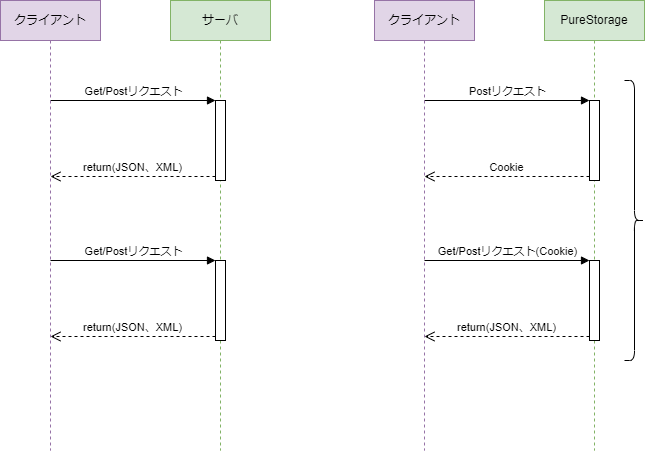

The diagram above was exported from draw.io. Its source (the exported page's mxGraphModel, read from the mxfile embedded in the PNG):
<mxGraphModel dx="1618" dy="893" grid="1" gridSize="10" guides="1" tooltips="1" connect="1" arrows="1" fold="1" page="1" pageScale="1" pageWidth="827" pageHeight="1169" math="0" shadow="0">
  <root>
    <mxCell id="3SnDUy8vyCMSU-dKB3ss-0" />
    <mxCell id="3SnDUy8vyCMSU-dKB3ss-1" parent="3SnDUy8vyCMSU-dKB3ss-0" />
    <mxCell id="3SnDUy8vyCMSU-dKB3ss-3" value="Get/Postリクエスト" style="html=1;verticalAlign=bottom;endArrow=block;entryX=0;entryY=0;rounded=0;" edge="1" target="3SnDUy8vyCMSU-dKB3ss-2" parent="3SnDUy8vyCMSU-dKB3ss-1">
      <mxGeometry relative="1" as="geometry">
        <mxPoint x="90" y="130" as="sourcePoint" />
      </mxGeometry>
    </mxCell>
    <mxCell id="3SnDUy8vyCMSU-dKB3ss-4" value="return(JSON、XML)" style="html=1;verticalAlign=bottom;endArrow=open;dashed=1;endSize=8;exitX=0;exitY=0.95;rounded=0;" edge="1" source="3SnDUy8vyCMSU-dKB3ss-2" parent="3SnDUy8vyCMSU-dKB3ss-1">
      <mxGeometry relative="1" as="geometry">
        <mxPoint x="90" y="206" as="targetPoint" />
      </mxGeometry>
    </mxCell>
    <mxCell id="3SnDUy8vyCMSU-dKB3ss-5" value="クライアント" style="shape=umlLifeline;perimeter=lifelinePerimeter;whiteSpace=wrap;html=1;container=1;collapsible=0;recursiveResize=0;outlineConnect=0;fillColor=#e1d5e7;strokeColor=#9673a6;" vertex="1" parent="3SnDUy8vyCMSU-dKB3ss-1">
      <mxGeometry x="40" y="30" width="100" height="450" as="geometry" />
    </mxCell>
    <mxCell id="3SnDUy8vyCMSU-dKB3ss-6" value="サーバ" style="shape=umlLifeline;perimeter=lifelinePerimeter;whiteSpace=wrap;html=1;container=1;collapsible=0;recursiveResize=0;outlineConnect=0;fillColor=#d5e8d4;strokeColor=#82b366;" vertex="1" parent="3SnDUy8vyCMSU-dKB3ss-1">
      <mxGeometry x="210" y="30" width="100" height="450" as="geometry" />
    </mxCell>
    <mxCell id="3SnDUy8vyCMSU-dKB3ss-2" value="" style="html=1;points=[];perimeter=orthogonalPerimeter;" vertex="1" parent="3SnDUy8vyCMSU-dKB3ss-6">
      <mxGeometry x="45" y="100" width="10" height="80" as="geometry" />
    </mxCell>
    <mxCell id="3SnDUy8vyCMSU-dKB3ss-9" value="Get/Postリクエスト" style="html=1;verticalAlign=bottom;endArrow=block;entryX=0;entryY=0;rounded=0;" edge="1" parent="3SnDUy8vyCMSU-dKB3ss-6" target="3SnDUy8vyCMSU-dKB3ss-11">
      <mxGeometry relative="1" as="geometry">
        <mxPoint x="-120" y="260" as="sourcePoint" />
      </mxGeometry>
    </mxCell>
    <mxCell id="3SnDUy8vyCMSU-dKB3ss-10" value="return(JSON、XML)" style="html=1;verticalAlign=bottom;endArrow=open;dashed=1;endSize=8;exitX=0;exitY=0.95;rounded=0;" edge="1" parent="3SnDUy8vyCMSU-dKB3ss-6" source="3SnDUy8vyCMSU-dKB3ss-11">
      <mxGeometry relative="1" as="geometry">
        <mxPoint x="-120" y="336" as="targetPoint" />
      </mxGeometry>
    </mxCell>
    <mxCell id="3SnDUy8vyCMSU-dKB3ss-11" value="" style="html=1;points=[];perimeter=orthogonalPerimeter;" vertex="1" parent="3SnDUy8vyCMSU-dKB3ss-6">
      <mxGeometry x="45" y="260" width="10" height="80" as="geometry" />
    </mxCell>
    <mxCell id="3SnDUy8vyCMSU-dKB3ss-12" value="Postリクエスト" style="html=1;verticalAlign=bottom;endArrow=block;entryX=0;entryY=0;rounded=0;" edge="1" parent="3SnDUy8vyCMSU-dKB3ss-1" target="3SnDUy8vyCMSU-dKB3ss-16">
      <mxGeometry relative="1" as="geometry">
        <mxPoint x="464" y="130" as="sourcePoint" />
      </mxGeometry>
    </mxCell>
    <mxCell id="3SnDUy8vyCMSU-dKB3ss-13" value="Cookie" style="html=1;verticalAlign=bottom;endArrow=open;dashed=1;endSize=8;exitX=0;exitY=0.95;rounded=0;" edge="1" parent="3SnDUy8vyCMSU-dKB3ss-1" source="3SnDUy8vyCMSU-dKB3ss-16">
      <mxGeometry relative="1" as="geometry">
        <mxPoint x="464" y="206" as="targetPoint" />
      </mxGeometry>
    </mxCell>
    <mxCell id="3SnDUy8vyCMSU-dKB3ss-14" value="クライアント" style="shape=umlLifeline;perimeter=lifelinePerimeter;whiteSpace=wrap;html=1;container=1;collapsible=0;recursiveResize=0;outlineConnect=0;fillColor=#e1d5e7;strokeColor=#9673a6;" vertex="1" parent="3SnDUy8vyCMSU-dKB3ss-1">
      <mxGeometry x="414" y="30" width="100" height="450" as="geometry" />
    </mxCell>
    <mxCell id="3SnDUy8vyCMSU-dKB3ss-15" value="PureStorage" style="shape=umlLifeline;perimeter=lifelinePerimeter;whiteSpace=wrap;html=1;container=1;collapsible=0;recursiveResize=0;outlineConnect=0;fillColor=#d5e8d4;strokeColor=#82b366;" vertex="1" parent="3SnDUy8vyCMSU-dKB3ss-1">
      <mxGeometry x="584" y="30" width="100" height="450" as="geometry" />
    </mxCell>
    <mxCell id="3SnDUy8vyCMSU-dKB3ss-16" value="" style="html=1;points=[];perimeter=orthogonalPerimeter;" vertex="1" parent="3SnDUy8vyCMSU-dKB3ss-15">
      <mxGeometry x="45" y="100" width="10" height="80" as="geometry" />
    </mxCell>
    <mxCell id="3SnDUy8vyCMSU-dKB3ss-17" value="Get/Postリクエスト(Cookie)" style="html=1;verticalAlign=bottom;endArrow=block;entryX=0;entryY=0;rounded=0;" edge="1" parent="3SnDUy8vyCMSU-dKB3ss-15" target="3SnDUy8vyCMSU-dKB3ss-19">
      <mxGeometry relative="1" as="geometry">
        <mxPoint x="-120" y="260" as="sourcePoint" />
      </mxGeometry>
    </mxCell>
    <mxCell id="3SnDUy8vyCMSU-dKB3ss-18" value="return(JSON、XML)" style="html=1;verticalAlign=bottom;endArrow=open;dashed=1;endSize=8;exitX=0;exitY=0.95;rounded=0;" edge="1" parent="3SnDUy8vyCMSU-dKB3ss-15" source="3SnDUy8vyCMSU-dKB3ss-19">
      <mxGeometry relative="1" as="geometry">
        <mxPoint x="-120" y="336" as="targetPoint" />
      </mxGeometry>
    </mxCell>
    <mxCell id="3SnDUy8vyCMSU-dKB3ss-19" value="" style="html=1;points=[];perimeter=orthogonalPerimeter;" vertex="1" parent="3SnDUy8vyCMSU-dKB3ss-15">
      <mxGeometry x="45" y="260" width="10" height="80" as="geometry" />
    </mxCell>
    <mxCell id="3SnDUy8vyCMSU-dKB3ss-20" value="" style="shape=curlyBracket;whiteSpace=wrap;html=1;rounded=1;flipH=1;" vertex="1" parent="3SnDUy8vyCMSU-dKB3ss-15">
      <mxGeometry x="80" y="80" width="20" height="280" as="geometry" />
    </mxCell>
  </root>
</mxGraphModel>